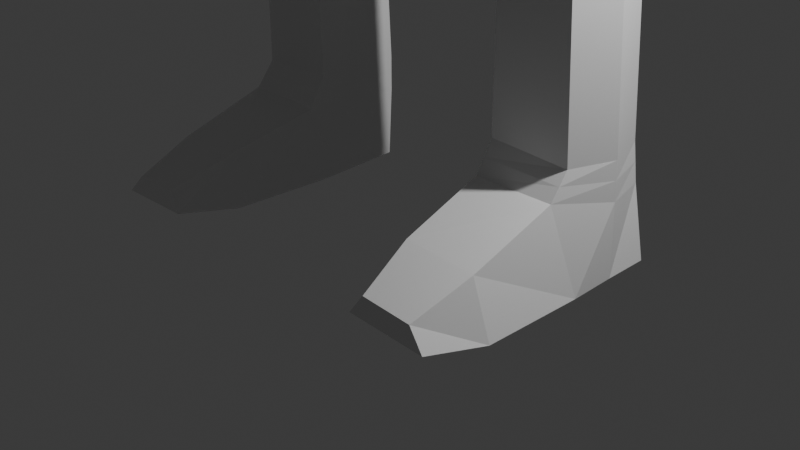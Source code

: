 # Source: Person.blend  (saved by Blender 4.5.91; exported with 4.5.12 LTS)
import bpy
from mathutils import Matrix  # noqa: F401  (used for matrix-valued properties, if any)

bpy.ops.wm.read_factory_settings(use_empty=True)
scene = bpy.context.scene
scene.name = 'Scene'

# ---- collections
col_collection = bpy.data.collections.new('Collection'); scene.collection.children.link(col_collection)

# ---- materials (node trees are filled in below, after node groups)
mat_material = bpy.data.materials.new('Material')
mat_material.alpha_threshold = 0.0
mat_material.roughness = 0.5
mat_material.line_color = (0.0, 0.0, 0.0, 1.0)

# ---- material node trees
mat_material.use_nodes = True; mat_material.node_tree.nodes.clear()
_N = mat_material.node_tree.nodes; _L = mat_material.node_tree.links
n0 = _N.new('ShaderNodeOutputMaterial'); n0.name = 'Material Output'; n0.location = (200, 100)
n1 = _N.new('ShaderNodeBsdfPrincipled'); n1.name = 'Principled BSDF'; n1.location = (-200, 100)
n1.inputs[3].default_value = 1.45
_L.new(n1.outputs[0], n0.inputs[0])
n0.is_active_output = True

# ---- world
world_world = bpy.data.worlds.new('World'); scene.world = world_world
world_world.use_nodes = True; world_world.node_tree.nodes.clear()
_N = world_world.node_tree.nodes; _L = world_world.node_tree.links
n0 = _N.new('ShaderNodeOutputWorld'); n0.name = 'World Output'; n0.location = (200, 100)
n1 = _N.new('ShaderNodeBackground'); n1.name = 'Background'; n1.location = (-200, 100)
n1.inputs[0].default_value = (0.05088, 0.05088, 0.05088, 1.0)
_L.new(n1.outputs[0], n0.inputs[0])
n0.is_active_output = True
world_world.color = (0.05088, 0.05088, 0.05088)
world_world.sun_shadow_jitter_overblur = 0.0

# ---- cameras
cam_camera = bpy.data.cameras.new('Camera')
cam_camera.clip_end = 100.0
cam_camera.ortho_scale = 7.314

# ---- lights
light_light = bpy.data.lights.new('Light', 'POINT')
light_light.energy = 1000.0
light_light.shadow_soft_size = 0.1

# ---- meshes
me_cube = bpy.data.meshes.new('Cube')
me_cube.from_pydata([(1.758, 1.359, -1.12), (1.678, -1.146, -1.0), (0.0, 1.359, -1.04), (0.0, -1.279, -1.0), (1.439, 0.8361, -2.835), (1.439, -0.8683, -2.835), (0.0, 0.8361, -2.835), (0.0, -0.8683, -2.835), (1.598, 0.8328, -4.311), (1.598, -0.9044, -4.311), (0.0, 1.168, -4.151), (0.0, -1.239, -4.151), (0.2461, 0.7456, -5.582), (0.2461, -0.7456, -5.582), (0.0, 0.7456, -5.553), (0.0, -0.7456, -5.553), (1.92, 0.6257, -8.257), (1.92, -0.8251, -8.257), (0.8969, 0.6257, -8.363), (0.8969, -0.8251, -8.363), (1.955, 0.822, -9.088), (1.955, -0.5827, -9.088), (1.032, 0.822, -9.184), (1.032, -0.5827, -9.184), (1.993, 0.9244, -11.33), (1.993, -0.006955, -11.33), (1.203, 0.9244, -11.36), (1.203, -0.006955, -11.36), (1.174, -0.0583, -13.13), (2.048, -0.06726, -13.14), (1.172, 0.9874, -13.16), (1.119, 0.507, -13.15), (1.439, 1.359, -0.09972), (1.399, -0.949, -0.01994), (0.0, -1.0, 0.0), (0.0, 1.359, -0.03989), (2.292, 0.9202, -14.11), (2.292, -0.04264, -14.14), (1.135, 0.9202, -14.07), (1.135, -0.04264, -14.11), (3.122, 0.5389, -1.567), (2.766, 0.5389, -1.97), (3.122, -0.5648, -1.567), (2.722, -0.5268, -1.926), (2.918, 0.7333, -1.715), (2.889, -0.7126, -1.685), (3.337, 0.5291, -1.873), (2.885, 0.5291, -2.164), (3.337, -0.5856, -1.873), (2.854, -0.5694, -2.109), (3.147, 0.7202, -2.052), (3.126, -0.7757, -2.015), (4.325, 0.1745, -3.95), (4.108, 0.1745, -4.09), (4.325, -0.3616, -3.95), (4.093, -0.3616, -4.064), (4.22, 0.2742, -4.015), (4.21, -0.4614, -3.997), (4.418, 0.1615, -4.122), (4.207, 0.1615, -4.258), (4.418, -0.3597, -4.122), (4.193, -0.3597, -4.233), (4.316, 0.2569, -4.186), (4.306, -0.4551, -4.168), (0.5961, 0.5448, 1.54), (0.5961, -0.5377, 1.5), (0.0, -0.5377, 1.5), (0.0, 0.5448, 1.54), (0.8753, 0.8803, 2.577), (0.8753, -1.212, 2.458), (0.0, -1.212, 2.458), (0.0, 0.8803, 2.577), (0.4764, 0.641, 3.256), (0.4764, -1.0, 3.182), (0.0, -1.0, 3.222), (0.0, 0.641, 3.295), (4.581, 0.152, -4.731), (4.406, 0.159, -4.742), (4.581, -0.4264, -4.731), (4.386, -0.3931, -4.853), (4.465, 0.152, -4.801), (4.457, -0.4264, -4.786), (2.147, 0.993, -1.543), (2.113, -0.8336, -1.349), (2.185, -0.9465, -0.7902), (2.298, 0.993, -0.07573), (2.134, 0.993, -0.8301), (2.298, -0.7995, -0.07573), (2.056, -1.114, -13.59), (1.276, -1.114, -13.55), (2.296, -1.154, -14.13), (1.139, -1.154, -14.09), (1.97, -1.746, -13.83), (1.418, -1.746, -13.8), (2.15, -1.776, -14.03), (1.282, -1.776, -14.0), (1.718, 0.05094, -1.06), (1.636, 0.07313, -2.777), (1.795, 0.05341, -4.253), (2.115, -0.06818, -8.281), (0.282, 0.0, -5.587), (0.0, 0.0, -5.547), (0.8298, -0.09972, -8.37), (2.102, 0.1197, -9.076), (0.9153, 0.1197, -9.196), (2.147, 0.4587, -11.32), (1.139, 0.4587, -11.39), (2.075, 0.9875, -13.2), (2.221, 0.5069, -13.2), (2.292, 0.4388, -14.12), (1.135, 0.4388, -14.09), (3.158, -0.01682, -1.459), (2.649, -0.01493, -1.971), (3.447, -0.02995, -1.87), (2.818, -0.02995, -2.225), (4.363, -0.09198, -3.864), (4.007, -0.09198, -4.065), (4.51, -0.1007, -4.137), (4.164, -0.1007, -4.333), (0.5961, 0.003542, 1.52), (0.8753, -0.2393, 2.517), (0.4764, -0.1795, 3.594), (0.0, -0.1795, 3.634), (4.581, -0.1372, -4.731), (4.349, -0.1894, -4.801), (4.416, -0.2398, -4.752), (2.298, 0.02508, -0.07573), (2.107, 0.0248, -1.503), (4.49, -0.4683, -5.061), (4.426, -0.4683, -5.095), (4.492, -0.3222, -5.065), (4.43, -0.3222, -5.102), (4.704, -0.142, -5.214), (4.704, -0.3559, -5.214), (4.691, 0.02715, -5.166), (4.605, 0.02715, -5.218), (4.613, -0.3559, -5.255), (4.624, -0.1746, -5.251), (0.7601, 0.7039, 0.9738), (1.035, 1.176, 0.7049), (0.7562, -0.441, 0.9764), (1.049, -0.5524, 0.7044), (0.0, -0.6025, 0.6979), (0.0, -0.4411, 0.977), (0.0, 0.7046, 0.9731), (0.0, 1.229, 0.6791), (1.057, 0.3079, 0.7496), (0.7581, 0.1293, 0.9755), (3.199, 0.5354, -1.677), (3.271, 0.5321, -1.779), (3.077, 0.7243, -1.948), (3.0, 0.7286, -1.836), (3.199, -0.5723, -1.677), (3.271, -0.5792, -1.779), (2.848, 0.5321, -2.105), (2.809, 0.5354, -2.04), (2.974, -0.7352, -1.803), (3.053, -0.7563, -1.913), (2.813, -0.5563, -2.053), (2.769, -0.5421, -1.992), (2.71, -0.02032, -2.062), (2.766, -0.02533, -2.147), (3.262, -0.02154, -1.606), (3.358, -0.02591, -1.743), (4.372, 0.168, -4.036), (4.268, 0.2655, -4.101), (4.372, -0.3607, -4.036), (4.158, 0.168, -4.174), (4.258, -0.4582, -4.083), (4.143, -0.3607, -4.148), (4.085, -0.09635, -4.199), (4.436, -0.09635, -4.001), (1.931, 0.6911, -8.534), (1.943, 0.7565, -8.811), (0.9871, 0.7565, -8.91), (0.942, 0.6911, -8.636), (0.9871, -0.6635, -8.91), (0.942, -0.7443, -8.636), (1.943, -0.6635, -8.811), (1.931, -0.7443, -8.534), (2.111, -0.005567, -8.546), (2.106, 0.05705, -8.811), (0.8583, -0.02659, -8.645), (0.8868, 0.04654, -8.92), (2.104, 0.9828, -13.4), (2.046, 0.9921, -13.01), (2.049, -0.1671, -13.27), (2.046, 0.03254, -13.01), (1.177, 0.9918, -12.97), (1.166, 0.983, -13.35), (1.177, 0.03236, -12.97), (1.171, -0.149, -13.29), (2.21, 0.5123, -13.01), (2.233, 0.5014, -13.4), (1.12, 0.5021, -13.35), (1.118, 0.512, -12.96), (1.968, -0.9378, -1.233), (1.823, -1.042, -1.116), (1.923, -0.9473, -0.5334), (1.661, -0.9482, -0.2767), (1.903, 1.115, -0.5866), (1.671, 1.237, -0.3432), (1.887, 1.237, -1.261), (2.017, 1.115, -1.402), (1.848, 0.04223, -1.208), (1.977, 0.03352, -1.355), (1.456, 1.115, 0.4447), (1.877, 1.054, 0.1845), (1.471, 0.2137, 0.4745), (1.884, 0.1194, 0.1994), (1.882, -0.7171, 0.1843), (1.465, -0.6348, 0.4444)], [], [(96, 1, 5, 97), (84, 83, 43, 45), (6, 4, 8, 10), (1, 3, 7, 5), (2, 0, 4, 6), (98, 9, 17, 99), (5, 7, 11, 9), (97, 5, 9, 98), (101, 100, 13, 15), (10, 8, 12, 14), (9, 11, 15, 13), (174, 173, 20, 22), (12, 8, 16, 18), (100, 12, 18, 102), (9, 13, 19, 17), (104, 22, 26, 106), (183, 174, 22, 104), (178, 176, 23, 21), (181, 178, 21, 103), (21, 23, 27, 25), (103, 21, 25, 105), (22, 20, 24, 26), (193, 184, 107, 108), (187, 190, 28, 29), (188, 185, 107, 30), (190, 195, 31, 28), (1, 33, 34, 3), (2, 35, 32, 0), (127, 82, 41, 112), (109, 37, 39, 110), (163, 153, 48, 113), (150, 149, 46, 50), (86, 85, 40, 44), (126, 87, 42, 111), (87, 84, 45, 42), (82, 86, 44, 41), (114, 47, 53, 116), (48, 51, 57, 54), (154, 150, 50, 47), (153, 157, 51, 48), (161, 154, 47, 114), (157, 158, 49, 51), (171, 166, 60, 117), (165, 164, 58, 62), (51, 49, 55, 57), (50, 46, 52, 56), (113, 48, 54, 115), (47, 50, 56, 53), (62, 58, 76, 80), (63, 61, 79, 81), (167, 165, 62, 59), (166, 168, 63, 60), (170, 167, 59, 118), (168, 169, 61, 63), (66, 65, 69, 70), (70, 69, 73, 74), (119, 64, 68, 120), (64, 67, 71, 68), (121, 122, 74, 73), (120, 68, 72, 121), (68, 71, 75, 72), (125, 80, 135, 137), (125, 81, 128, 130), (117, 60, 78, 123), (59, 62, 80, 77), (60, 63, 81, 78), (118, 59, 77, 124), (203, 200, 86, 82), (205, 203, 82, 127), (198, 196, 83, 84), (91, 90, 94, 95), (39, 37, 90, 91), (92, 93, 95, 94), (89, 91, 95, 93), (88, 89, 93, 92), (90, 88, 92, 94), (196, 205, 127, 83), (61, 118, 124, 79), (58, 117, 123, 76), (77, 80, 125, 124), (81, 125, 137, 136), (69, 120, 121, 73), (72, 75, 122, 121), (65, 119, 120, 69), (169, 170, 118, 61), (46, 113, 115, 52), (164, 171, 117, 58), (158, 161, 114, 49), (49, 114, 116, 55), (85, 126, 111, 40), (149, 163, 113, 46), (195, 188, 30, 31), (36, 109, 110, 38), (83, 127, 112, 43), (186, 193, 108, 29), (20, 103, 105, 24), (173, 181, 103, 20), (176, 183, 104, 23), (23, 104, 106, 27), (13, 100, 102, 19), (14, 12, 100, 101), (4, 97, 98, 8), (8, 98, 99, 16), (0, 96, 97, 4), (131, 130, 128, 129), (124, 125, 130, 131), (79, 124, 131, 129), (81, 79, 129, 128), (137, 132, 133, 136), (135, 134, 132, 137), (80, 76, 134, 135), (76, 123, 132, 134), (123, 78, 133, 132), (78, 81, 136, 133), (147, 140, 141, 146), (144, 138, 139, 145), (140, 143, 142, 141), (138, 147, 146, 139), (138, 144, 67, 64), (35, 145, 139, 32), (147, 138, 64, 119), (200, 207, 85, 86), (207, 209, 126, 85), (140, 147, 119, 65), (33, 141, 142, 34), (210, 198, 84, 87), (143, 140, 65, 66), (209, 210, 87, 126), (40, 111, 162, 148), (148, 162, 163, 149), (43, 112, 160, 159), (159, 160, 161, 158), (45, 43, 159, 156), (156, 159, 158, 157), (112, 41, 155, 160), (160, 155, 154, 161), (42, 45, 156, 152), (152, 156, 157, 153), (41, 44, 151, 155), (155, 151, 150, 154), (44, 40, 148, 151), (151, 148, 149, 150), (111, 42, 152, 162), (162, 152, 153, 163), (52, 115, 171, 164), (55, 116, 170, 169), (57, 55, 169, 168), (116, 53, 167, 170), (54, 57, 168, 166), (53, 56, 165, 167), (56, 52, 164, 165), (115, 54, 166, 171), (19, 102, 182, 177), (177, 182, 183, 176), (16, 99, 180, 172), (172, 180, 181, 173), (99, 17, 179, 180), (180, 179, 178, 181), (17, 19, 177, 179), (179, 177, 176, 178), (102, 18, 175, 182), (182, 175, 174, 183), (18, 16, 172, 175), (175, 172, 173, 174), (108, 107, 185, 192), (31, 30, 189, 194), (29, 28, 191, 186), (30, 107, 184, 189), (29, 108, 192, 187), (28, 31, 194, 191), (24, 105, 192, 185), (189, 184, 36, 38), (184, 193, 109, 36), (26, 24, 185, 188), (186, 191, 89, 88), (25, 27, 190, 187), (193, 186, 37, 109), (37, 186, 88, 90), (105, 25, 187, 192), (194, 189, 38, 110), (106, 26, 188, 195), (191, 194, 110, 39), (27, 106, 195, 190), (191, 39, 91, 89), (146, 141, 211, 208), (208, 211, 210, 209), (141, 33, 199, 211), (211, 199, 198, 210), (139, 146, 208, 206), (206, 208, 209, 207), (32, 139, 206, 201), (201, 206, 207, 200), (1, 96, 204, 197), (197, 204, 205, 196), (33, 1, 197, 199), (199, 197, 196, 198), (96, 0, 202, 204), (204, 202, 203, 205), (0, 32, 201, 202), (202, 201, 200, 203)])
_uv = me_cube.uv_layers.new(name='UVMap')
_uv.uv.foreach_set('vector', [0.375, 0.625, 0.375, 0.75, 0.375, 0.75, 0.375, 0.625, 0.5, 0.75, 0.375, 0.75, 0.375, 0.75, 0.5, 0.75, 0.375, 0.375, 0.375, 0.5, 0.375, 0.5, 0.375, 0.375, 0.375, 0.75, 0.375, 0.875, 0.375, 0.875, 0.375, 0.75, 0.375, 0.375, 0.375, 0.5, 0.375, 0.5, 0.375, 0.375, 0.375, 0.625, 0.375, 0.75, 0.375, 0.75, 0.375, 0.625, 0.375, 0.75, 0.375, 0.875, 0.375, 0.875, 0.375, 0.75, 0.375, 0.625, 0.375, 0.75, 0.375, 0.75, 0.375, 0.625, 0.25, 0.625, 0.375, 0.625, 0.375, 0.75, 0.25, 0.75, 0.375, 0.375, 0.375, 0.5, 0.375, 0.5, 0.375, 0.375, 0.375, 0.75, 0.375, 0.875, 0.375, 0.875, 0.375, 0.75, 0.375, 0.5, 0.375, 0.5, 0.375, 0.5, 0.375, 0.5, 0.375, 0.5, 0.375, 0.5, 0.375, 0.5, 0.375, 0.5, 0.375, 0.625, 0.375, 0.5, 0.375, 0.5, 0.375, 0.625, 0.375, 0.75, 0.375, 0.75, 0.375, 0.75, 0.375, 0.75, 0.375, 0.625, 0.375, 0.5, 0.375, 0.5, 0.375, 0.625, 0.375, 0.625, 0.375, 0.5, 0.375, 0.5, 0.375, 0.625, 0.375, 0.75, 0.375, 0.75, 0.375, 0.75, 0.375, 0.75, 0.375, 0.625, 0.375, 0.75, 0.375, 0.75, 0.375, 0.625, 0.375, 0.75, 0.375, 0.75, 0.375, 0.75, 0.375, 0.75, 0.375, 0.625, 0.375, 0.75, 0.375, 0.75, 0.375, 0.625, 0.375, 0.5, 0.375, 0.5, 0.375, 0.5, 0.375, 0.5, 0.375, 0.625, 0.375, 0.5, 0.375, 0.5, 0.375, 0.625, 0.375, 0.75, 0.375, 0.75, 0.375, 0.7559, 0.375, 0.7566, 0.375, 0.5, 0.375, 0.5, 0.375, 0.5, 0.375, 0.5, 0.375, 0.75, 0.375, 0.625, 0.375, 0.625, 0.375, 0.7559, 0.375, 0.75, 0.5, 0.75, 0.5, 0.875, 0.375, 0.875, 0.375, 0.375, 0.5, 0.375, 0.5, 0.5, 0.375, 0.5, 0.375, 0.625, 0.375, 0.5, 0.375, 0.5, 0.375, 0.625, 0.375, 0.625, 0.375, 0.75, 0.375, 0.75, 0.375, 0.625, 0.625, 0.625, 0.625, 0.75, 0.625, 0.75, 0.625, 0.625, 0.5, 0.5, 0.625, 0.5, 0.625, 0.5, 0.5, 0.5, 0.5, 0.5, 0.625, 0.5, 0.625, 0.5, 0.5, 0.5, 0.625, 0.625, 0.625, 0.75, 0.625, 0.75, 0.625, 0.625, 0.625, 0.75, 0.5, 0.75, 0.5, 0.75, 0.625, 0.75, 0.375, 0.5, 0.5, 0.5, 0.5, 0.5, 0.375, 0.5, 0.375, 0.625, 0.375, 0.5, 0.375, 0.5, 0.375, 0.625, 0.625, 0.75, 0.5, 0.75, 0.5, 0.75, 0.625, 0.75, 0.375, 0.5, 0.5, 0.5, 0.5, 0.5, 0.375, 0.5, 0.625, 0.75, 0.5, 0.75, 0.5, 0.75, 0.625, 0.75, 0.375, 0.625, 0.375, 0.5, 0.375, 0.5, 0.375, 0.625, 0.5, 0.75, 0.375, 0.75, 0.375, 0.75, 0.5, 0.75, 0.625, 0.625, 0.625, 0.75, 0.625, 0.75, 0.625, 0.625, 0.5, 0.5, 0.625, 0.5, 0.625, 0.5, 0.5, 0.5, 0.5, 0.75, 0.375, 0.75, 0.375, 0.75, 0.5, 0.75, 0.5, 0.5, 0.625, 0.5, 0.625, 0.5, 0.5, 0.5, 0.625, 0.625, 0.625, 0.75, 0.625, 0.75, 0.625, 0.625, 0.375, 0.5, 0.5, 0.5, 0.5, 0.5, 0.375, 0.5, 0.5, 0.5, 0.625, 0.5, 0.625, 0.5, 0.5, 0.5, 0.5, 0.75, 0.375, 0.75, 0.375, 0.75, 0.5, 0.75, 0.375, 0.5, 0.5, 0.5, 0.5, 0.5, 0.375, 0.5, 0.625, 0.75, 0.5, 0.75, 0.5, 0.75, 0.625, 0.75, 0.375, 0.625, 0.375, 0.5, 0.375, 0.5, 0.375, 0.625, 0.5, 0.75, 0.375, 0.75, 0.375, 0.75, 0.5, 0.75, 0.625, 0.875, 0.625, 0.75, 0.625, 0.75, 0.625, 0.875, 0.625, 0.875, 0.625, 0.75, 0.625, 0.75, 0.625, 0.875, 0.625, 0.625, 0.625, 0.5, 0.625, 0.5, 0.625, 0.625, 0.625, 0.5, 0.625, 0.375, 0.625, 0.375, 0.625, 0.5, 0.625, 0.625, 0.75, 0.625, 0.75, 0.75, 0.625, 0.75, 0.625, 0.625, 0.625, 0.5, 0.625, 0.5, 0.625, 0.625, 0.625, 0.5, 0.625, 0.375, 0.625, 0.375, 0.625, 0.5, 0.5, 0.625, 0.5, 0.5, 0.5, 0.5, 0.5, 0.625, 0.5, 0.625, 0.5, 0.75, 0.5, 0.75, 0.5, 0.625, 0.625, 0.625, 0.625, 0.75, 0.625, 0.75, 0.625, 0.625, 0.375, 0.5, 0.5, 0.5, 0.5, 0.5, 0.375, 0.5, 0.625, 0.75, 0.5, 0.75, 0.5, 0.75, 0.625, 0.75, 0.375, 0.625, 0.375, 0.5, 0.375, 0.5, 0.375, 0.625, 0.375, 0.5, 0.5, 0.5, 0.5, 0.5, 0.375, 0.5, 0.375, 0.625, 0.375, 0.5, 0.375, 0.5, 0.375, 0.625, 0.5, 0.75, 0.375, 0.75, 0.375, 0.75, 0.5, 0.75, 0.375, 0.75, 0.375, 0.75, 0.375, 0.75, 0.375, 0.75, 0.375, 0.75, 0.375, 0.75, 0.375, 0.75, 0.375, 0.75, 0.375, 0.75, 0.375, 0.75, 0.375, 0.75, 0.375, 0.75, 0.375, 0.75, 0.375, 0.75, 0.375, 0.75, 0.375, 0.75, 0.375, 0.75, 0.375, 0.75, 0.375, 0.75, 0.375, 0.75, 0.375, 0.75, 0.375, 0.75, 0.375, 0.75, 0.375, 0.75, 0.375, 0.75, 0.375, 0.625, 0.375, 0.625, 0.375, 0.75, 0.375, 0.75, 0.375, 0.625, 0.375, 0.625, 0.375, 0.75, 0.625, 0.5, 0.625, 0.625, 0.625, 0.625, 0.625, 0.5, 0.375, 0.5, 0.5, 0.5, 0.5, 0.625, 0.375, 0.625, 0.5, 0.75, 0.5, 0.625, 0.5, 0.625, 0.5, 0.75, 0.625, 0.75, 0.625, 0.625, 0.625, 0.625, 0.625, 0.75, 0.625, 0.5, 0.75, 0.5, 0.75, 0.625, 0.625, 0.625, 0.625, 0.75, 0.625, 0.625, 0.625, 0.625, 0.625, 0.75, 0.375, 0.75, 0.375, 0.625, 0.375, 0.625, 0.375, 0.75, 0.625, 0.5, 0.625, 0.625, 0.625, 0.625, 0.625, 0.5, 0.625, 0.5, 0.625, 0.625, 0.625, 0.625, 0.625, 0.5, 0.375, 0.75, 0.375, 0.625, 0.375, 0.625, 0.375, 0.75, 0.375, 0.75, 0.375, 0.625, 0.375, 0.625, 0.375, 0.75, 0.625, 0.5, 0.625, 0.625, 0.625, 0.625, 0.625, 0.5, 0.625, 0.5, 0.625, 0.625, 0.625, 0.625, 0.625, 0.5, 0.375, 0.625, 0.375, 0.5, 0.375, 0.5, 0.375, 0.625, 0.375, 0.5, 0.375, 0.625, 0.375, 0.625, 0.375, 0.5, 0.375, 0.75, 0.375, 0.625, 0.375, 0.625, 0.375, 0.75, 0.375, 0.7632, 0.375, 0.625, 0.375, 0.625, 0.375, 0.7566, 0.375, 0.5, 0.375, 0.625, 0.375, 0.625, 0.375, 0.5, 0.375, 0.5, 0.375, 0.625, 0.375, 0.625, 0.375, 0.5, 0.375, 0.75, 0.375, 0.625, 0.375, 0.625, 0.375, 0.75, 0.375, 0.75, 0.375, 0.625, 0.375, 0.625, 0.375, 0.75, 0.375, 0.75, 0.375, 0.625, 0.375, 0.625, 0.375, 0.75, 0.25, 0.5, 0.375, 0.5, 0.375, 0.625, 0.25, 0.625, 0.375, 0.5, 0.375, 0.625, 0.375, 0.625, 0.375, 0.5, 0.375, 0.5, 0.375, 0.625, 0.375, 0.625, 0.375, 0.5, 0.375, 0.5, 0.375, 0.625, 0.375, 0.625, 0.375, 0.5, 0.375, 0.625, 0.5, 0.625, 0.5, 0.75, 0.375, 0.75, 0.375, 0.625, 0.5, 0.625, 0.5, 0.625, 0.375, 0.625, 0.375, 0.75, 0.375, 0.625, 0.375, 0.625, 0.375, 0.75, 0.5, 0.75, 0.375, 0.75, 0.375, 0.75, 0.5, 0.75, 0.5, 0.625, 0.625, 0.625, 0.625, 0.75, 0.5, 0.75, 0.5, 0.5, 0.625, 0.5, 0.625, 0.625, 0.5, 0.625, 0.5, 0.5, 0.625, 0.5, 0.625, 0.5, 0.5, 0.5, 0.625, 0.5, 0.625, 0.625, 0.625, 0.625, 0.625, 0.5, 0.625, 0.625, 0.625, 0.75, 0.625, 0.75, 0.625, 0.625, 0.625, 0.75, 0.5, 0.75, 0.5, 0.75, 0.625, 0.75, 0.625, 0.625, 0.625, 0.75, 0.6168, 0.7476, 0.625, 0.625, 0.625, 0.375, 0.625, 0.5, 0.6171, 0.5018, 0.6021, 0.375, 0.625, 0.75, 0.625, 0.875, 0.6038, 0.875, 0.6168, 0.7476, 0.625, 0.5, 0.625, 0.625, 0.625, 0.625, 0.6171, 0.5018, 0.625, 0.5, 0.625, 0.375, 0.625, 0.375, 0.625, 0.5, 0.5, 0.375, 0.6021, 0.375, 0.6171, 0.5018, 0.5, 0.5, 0.625, 0.625, 0.625, 0.5, 0.625, 0.5, 0.625, 0.625, 0.5, 0.5, 0.6224, 0.5006, 0.625, 0.5, 0.5, 0.5, 0.6224, 0.5006, 0.625, 0.625, 0.625, 0.625, 0.625, 0.5, 0.625, 0.75, 0.625, 0.625, 0.625, 0.625, 0.625, 0.75, 0.5, 0.75, 0.6168, 0.7476, 0.6038, 0.875, 0.5, 0.875, 0.6223, 0.7492, 0.5, 0.75, 0.5, 0.75, 0.625, 0.75, 0.625, 0.875, 0.625, 0.75, 0.625, 0.75, 0.625, 0.875, 0.625, 0.625, 0.6223, 0.7492, 0.625, 0.75, 0.625, 0.625, 0.625, 0.5, 0.625, 0.625, 0.625, 0.625, 0.625, 0.5, 0.625, 0.5, 0.625, 0.625, 0.625, 0.625, 0.625, 0.5, 0.375, 0.75, 0.375, 0.625, 0.375, 0.625, 0.375, 0.75, 0.375, 0.75, 0.375, 0.625, 0.375, 0.625, 0.375, 0.75, 0.5, 0.75, 0.375, 0.75, 0.375, 0.75, 0.5, 0.75, 0.5, 0.75, 0.375, 0.75, 0.375, 0.75, 0.5, 0.75, 0.375, 0.625, 0.375, 0.5, 0.375, 0.5, 0.375, 0.625, 0.375, 0.625, 0.375, 0.5, 0.375, 0.5, 0.375, 0.625, 0.625, 0.75, 0.5, 0.75, 0.5, 0.75, 0.625, 0.75, 0.625, 0.75, 0.5, 0.75, 0.5, 0.75, 0.625, 0.75, 0.375, 0.5, 0.5, 0.5, 0.5, 0.5, 0.375, 0.5, 0.375, 0.5, 0.5, 0.5, 0.5, 0.5, 0.375, 0.5, 0.5, 0.5, 0.625, 0.5, 0.625, 0.5, 0.5, 0.5, 0.5, 0.5, 0.625, 0.5, 0.625, 0.5, 0.5, 0.5, 0.625, 0.625, 0.625, 0.75, 0.625, 0.75, 0.625, 0.625, 0.625, 0.625, 0.625, 0.75, 0.625, 0.75, 0.625, 0.625, 0.625, 0.5, 0.625, 0.625, 0.625, 0.625, 0.625, 0.5, 0.375, 0.75, 0.375, 0.625, 0.375, 0.625, 0.375, 0.75, 0.5, 0.75, 0.375, 0.75, 0.375, 0.75, 0.5, 0.75, 0.375, 0.625, 0.375, 0.5, 0.375, 0.5, 0.375, 0.625, 0.625, 0.75, 0.5, 0.75, 0.5, 0.75, 0.625, 0.75, 0.375, 0.5, 0.5, 0.5, 0.5, 0.5, 0.375, 0.5, 0.5, 0.5, 0.625, 0.5, 0.625, 0.5, 0.5, 0.5, 0.625, 0.625, 0.625, 0.75, 0.625, 0.75, 0.625, 0.625, 0.375, 0.75, 0.375, 0.625, 0.375, 0.625, 0.375, 0.75, 0.375, 0.75, 0.375, 0.625, 0.375, 0.625, 0.375, 0.75, 0.375, 0.5, 0.375, 0.625, 0.375, 0.625, 0.375, 0.5, 0.375, 0.5, 0.375, 0.625, 0.375, 0.625, 0.375, 0.5, 0.375, 0.625, 0.375, 0.75, 0.375, 0.75, 0.375, 0.625, 0.375, 0.625, 0.375, 0.75, 0.375, 0.75, 0.375, 0.625, 0.375, 0.75, 0.375, 0.75, 0.375, 0.75, 0.375, 0.75, 0.375, 0.75, 0.375, 0.75, 0.375, 0.75, 0.375, 0.75, 0.375, 0.625, 0.375, 0.5, 0.375, 0.5, 0.375, 0.625, 0.375, 0.625, 0.375, 0.5, 0.375, 0.5, 0.375, 0.625, 0.375, 0.5, 0.375, 0.5, 0.375, 0.5, 0.375, 0.5, 0.375, 0.5, 0.375, 0.5, 0.375, 0.5, 0.375, 0.5, 0.375, 0.625, 0.375, 0.5, 0.375, 0.5, 0.375, 0.625, 0.375, 0.625, 0.375, 0.5, 0.375, 0.5, 0.375, 0.625, 0.375, 0.7566, 0.375, 0.7559, 0.375, 0.7618, 0.375, 0.7632, 0.375, 0.5, 0.375, 0.5, 0.375, 0.5, 0.375, 0.5, 0.375, 0.7566, 0.375, 0.625, 0.375, 0.625, 0.375, 0.75, 0.375, 0.7559, 0.375, 0.625, 0.375, 0.625, 0.375, 0.7618, 0.375, 0.5, 0.375, 0.625, 0.375, 0.625, 0.375, 0.5, 0.375, 0.5, 0.375, 0.5, 0.375, 0.5, 0.375, 0.5, 0.375, 0.5, 0.375, 0.625, 0.375, 0.625, 0.375, 0.5, 0.375, 0.5, 0.375, 0.5, 0.375, 0.5, 0.375, 0.5, 0.375, 0.7632, 0.375, 0.7618, 0.375, 0.75, 0.375, 0.75, 0.375, 0.75, 0.375, 0.75, 0.375, 0.75, 0.375, 0.75, 0.375, 0.625, 0.375, 0.7632, 0.375, 0.75, 0.375, 0.625, 0.375, 0.75, 0.375, 0.7632, 0.375, 0.75, 0.375, 0.75, 0.375, 0.625, 0.375, 0.75, 0.375, 0.75, 0.375, 0.625, 0.375, 0.625, 0.375, 0.5, 0.375, 0.5, 0.375, 0.625, 0.375, 0.625, 0.375, 0.5, 0.375, 0.5, 0.375, 0.625, 0.375, 0.7618, 0.375, 0.625, 0.375, 0.625, 0.375, 0.75, 0.375, 0.75, 0.375, 0.625, 0.375, 0.625, 0.375, 0.75, 0.375, 0.7618, 0.375, 0.75, 0.375, 0.75, 0.375, 0.75, 0.625, 0.625, 0.6168, 0.7476, 0.6195, 0.7484, 0.625, 0.625, 0.625, 0.625, 0.6195, 0.7484, 0.6223, 0.7492, 0.625, 0.625, 0.6168, 0.7476, 0.5, 0.75, 0.5, 0.75, 0.6195, 0.7484, 0.6195, 0.7484, 0.5, 0.75, 0.5, 0.75, 0.6223, 0.7492, 0.6171, 0.5018, 0.625, 0.625, 0.625, 0.625, 0.6197, 0.5012, 0.6197, 0.5012, 0.625, 0.625, 0.625, 0.625, 0.6224, 0.5006, 0.5, 0.5, 0.6171, 0.5018, 0.6197, 0.5012, 0.5, 0.5, 0.5, 0.5, 0.6197, 0.5012, 0.6224, 0.5006, 0.5, 0.5, 0.375, 0.75, 0.375, 0.625, 0.375, 0.625, 0.375, 0.75, 0.375, 0.75, 0.375, 0.625, 0.375, 0.625, 0.375, 0.75, 0.5, 0.75, 0.375, 0.75, 0.375, 0.75, 0.5, 0.75, 0.5, 0.75, 0.375, 0.75, 0.375, 0.75, 0.5, 0.75, 0.375, 0.625, 0.375, 0.5, 0.375, 0.5, 0.375, 0.625, 0.375, 0.625, 0.375, 0.5, 0.375, 0.5, 0.375, 0.625, 0.375, 0.5, 0.5, 0.5, 0.5, 0.5, 0.375, 0.5, 0.375, 0.5, 0.5, 0.5, 0.5, 0.5, 0.375, 0.5])
me_cube.materials.append(mat_material)
me_cube.use_mirror_vertex_groups = False
me_cube.update()

# ---- objects
ob_person = bpy.data.objects.new('Person', me_cube)
ob_light = bpy.data.objects.new('Light', light_light)
ob_camera = bpy.data.objects.new('Camera', cam_camera)
ob_empty = bpy.data.objects.new('Empty', None)
ob_empty_001 = bpy.data.objects.new('Empty.001', None)

# ---- transforms, parenting, visibility, modifiers, constraints
ob_person.location = (0.0, 0.0, 14.19)
ob_person.lock_rotations_4d = False
ob_person.empty_display_type = 'ARROWS'
ob_person.lineart.crease_threshold = 0.0
_m = ob_person.modifiers.new('Mirror', 'MIRROR')
_m.use_clip = True
ob_light.location = (4.076, 1.005, 5.904)
ob_light.rotation_euler = (0.6503, 0.05522, 1.866)
ob_light.lock_rotations_4d = False
ob_light.empty_display_type = 'ARROWS'
ob_light.color = (0.0, 0.0, 0.0, 0.0)
ob_light.lineart.crease_threshold = 0.0
ob_camera.location = (7.359, -6.926, 4.958)
ob_camera.rotation_euler = (1.109, 0.0, 0.8149)
ob_camera.lock_rotations_4d = False
ob_camera.empty_display_type = 'ARROWS'
ob_camera.color = (0.0, 0.0, 0.0, 0.0)
ob_camera.display_type = 'WIRE'
ob_camera.lineart.crease_threshold = 0.0
ob_empty.location = (0.0, 0.0, 7.198)
ob_empty.rotation_euler = (1.571, -0.0, 0.0)
ob_empty.scale = (6.758, 6.758, 6.758)
ob_empty.empty_display_type = 'IMAGE'
ob_empty.empty_display_size = 5.0
ob_empty.show_empty_image_perspective = False
ob_empty.use_empty_image_alpha = True
ob_empty.color = (1.0, 1.0, 1.0, 0.2459)
ob_empty_001.location = (0.0, 0.0, 7.198)
ob_empty_001.rotation_euler = (1.571, -0.0, 0.0)
ob_empty_001.scale = (6.758, 6.758, 6.758)
ob_empty_001.empty_display_type = 'IMAGE'
ob_empty_001.empty_display_size = 5.0
ob_empty_001.show_empty_image_perspective = False
ob_empty_001.use_empty_image_alpha = True
ob_empty_001.color = (1.0, 1.0, 1.0, 0.2459)

# ---- collection membership
col_collection.objects.link(ob_person)
col_collection.objects.link(ob_light)
col_collection.objects.link(ob_camera)
col_collection.objects.link(ob_empty)
col_collection.objects.link(ob_empty_001)

# ---- scene / render settings (as saved in the file)
scene.camera = ob_camera
scene.frame_start = 1; scene.frame_end = 250; scene.frame_set(1)
scene.render.engine = 'BLENDER_EEVEE_NEXT'
bpy.context.view_layer.update()
